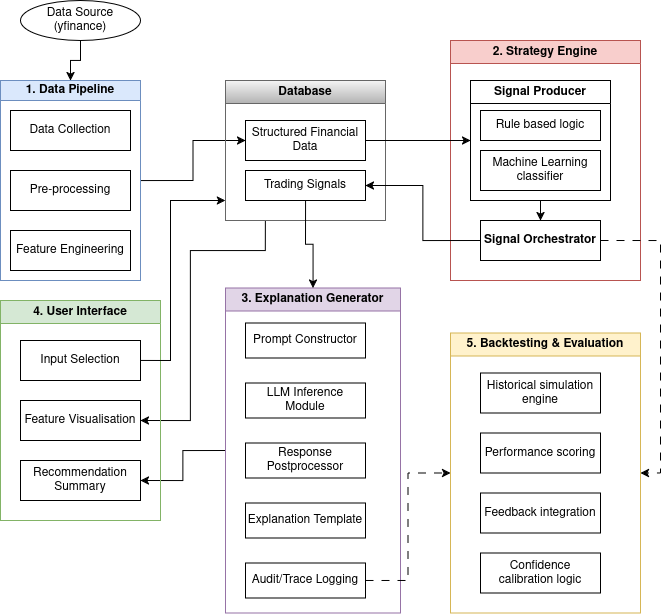

The diagram above was exported from draw.io. Its source (the exported page's mxGraphModel, read from the mxfile embedded in the PNG):
<mxGraphModel dx="1240" dy="665" grid="1" gridSize="10" guides="1" tooltips="1" connect="1" arrows="1" fold="1" page="1" pageScale="1" pageWidth="850" pageHeight="1100" math="0" shadow="0">
  <root>
    <mxCell id="0" />
    <mxCell id="1" parent="0" />
    <mxCell id="vz3I2XTfI4akzPilVEYz-20" value="2. Strategy Engine" style="swimlane;whiteSpace=wrap;html=1;fillColor=#f8cecc;strokeColor=#b85450;" vertex="1" parent="1">
      <mxGeometry x="490" y="80" width="190" height="240" as="geometry">
        <mxRectangle x="200" y="440" width="130" height="30" as="alternateBounds" />
      </mxGeometry>
    </mxCell>
    <mxCell id="vz3I2XTfI4akzPilVEYz-77" value="&lt;b&gt;Signal Orchestrator&lt;/b&gt;" style="rounded=0;whiteSpace=wrap;html=1;" vertex="1" parent="vz3I2XTfI4akzPilVEYz-20">
      <mxGeometry x="30" y="180" width="120" height="40" as="geometry" />
    </mxCell>
    <mxCell id="vz3I2XTfI4akzPilVEYz-90" style="edgeStyle=orthogonalEdgeStyle;rounded=0;orthogonalLoop=1;jettySize=auto;html=1;exitX=0.5;exitY=1;exitDx=0;exitDy=0;entryX=0.5;entryY=0;entryDx=0;entryDy=0;" edge="1" parent="vz3I2XTfI4akzPilVEYz-20" source="vz3I2XTfI4akzPilVEYz-80" target="vz3I2XTfI4akzPilVEYz-77">
      <mxGeometry relative="1" as="geometry" />
    </mxCell>
    <mxCell id="vz3I2XTfI4akzPilVEYz-80" value="Signal Producer" style="swimlane;whiteSpace=wrap;html=1;" vertex="1" parent="vz3I2XTfI4akzPilVEYz-20">
      <mxGeometry x="20" y="40" width="140" height="120" as="geometry" />
    </mxCell>
    <mxCell id="vz3I2XTfI4akzPilVEYz-21" value="Rule based logic" style="rounded=0;whiteSpace=wrap;html=1;" vertex="1" parent="vz3I2XTfI4akzPilVEYz-80">
      <mxGeometry x="10" y="30" width="120" height="30" as="geometry" />
    </mxCell>
    <mxCell id="vz3I2XTfI4akzPilVEYz-22" value="Machine Learning classifier" style="rounded=0;whiteSpace=wrap;html=1;" vertex="1" parent="vz3I2XTfI4akzPilVEYz-80">
      <mxGeometry x="10" y="70" width="120" height="40" as="geometry" />
    </mxCell>
    <mxCell id="vz3I2XTfI4akzPilVEYz-75" style="edgeStyle=orthogonalEdgeStyle;rounded=0;orthogonalLoop=1;jettySize=auto;html=1;exitX=1;exitY=0.5;exitDx=0;exitDy=0;entryX=0;entryY=0.5;entryDx=0;entryDy=0;" edge="1" parent="1" source="vz3I2XTfI4akzPilVEYz-23" target="vz3I2XTfI4akzPilVEYz-16">
      <mxGeometry relative="1" as="geometry" />
    </mxCell>
    <mxCell id="vz3I2XTfI4akzPilVEYz-23" value="&lt;div&gt;1. Data Pipeline&lt;/div&gt;" style="swimlane;whiteSpace=wrap;html=1;startSize=20;fillColor=#dae8fc;strokeColor=#6c8ebf;" vertex="1" parent="1">
      <mxGeometry x="40" y="120" width="140" height="200" as="geometry" />
    </mxCell>
    <mxCell id="vz3I2XTfI4akzPilVEYz-1" value="Data Collection" style="rounded=0;whiteSpace=wrap;html=1;" vertex="1" parent="vz3I2XTfI4akzPilVEYz-23">
      <mxGeometry x="10" y="30" width="120" height="40" as="geometry" />
    </mxCell>
    <mxCell id="vz3I2XTfI4akzPilVEYz-5" value="Pre-processing" style="whiteSpace=wrap;html=1;rounded=0;" vertex="1" parent="vz3I2XTfI4akzPilVEYz-23">
      <mxGeometry x="10" y="90" width="120" height="40" as="geometry" />
    </mxCell>
    <mxCell id="vz3I2XTfI4akzPilVEYz-7" value="Feature Engineering" style="whiteSpace=wrap;html=1;rounded=0;" vertex="1" parent="vz3I2XTfI4akzPilVEYz-23">
      <mxGeometry x="10" y="150" width="120" height="40" as="geometry" />
    </mxCell>
    <mxCell id="vz3I2XTfI4akzPilVEYz-93" style="edgeStyle=orthogonalEdgeStyle;rounded=0;orthogonalLoop=1;jettySize=auto;html=1;exitX=0.25;exitY=1;exitDx=0;exitDy=0;entryX=1;entryY=0.5;entryDx=0;entryDy=0;" edge="1" parent="1" source="vz3I2XTfI4akzPilVEYz-24" target="vz3I2XTfI4akzPilVEYz-54">
      <mxGeometry relative="1" as="geometry">
        <Array as="points">
          <mxPoint x="305" y="290" />
          <mxPoint x="230" y="290" />
          <mxPoint x="230" y="460" />
        </Array>
      </mxGeometry>
    </mxCell>
    <mxCell id="vz3I2XTfI4akzPilVEYz-24" value="Database" style="swimlane;whiteSpace=wrap;html=1;fillColor=#f5f5f5;strokeColor=#666666;gradientColor=#b3b3b3;" vertex="1" parent="1">
      <mxGeometry x="265" y="120" width="160" height="140" as="geometry" />
    </mxCell>
    <mxCell id="vz3I2XTfI4akzPilVEYz-16" value="Structured Financial Data" style="whiteSpace=wrap;html=1;rounded=0;" vertex="1" parent="vz3I2XTfI4akzPilVEYz-24">
      <mxGeometry x="20" y="40" width="120" height="40" as="geometry" />
    </mxCell>
    <mxCell id="vz3I2XTfI4akzPilVEYz-72" value="Trading Signals" style="rounded=0;whiteSpace=wrap;html=1;" vertex="1" parent="vz3I2XTfI4akzPilVEYz-24">
      <mxGeometry x="20" y="90" width="120" height="30" as="geometry" />
    </mxCell>
    <mxCell id="vz3I2XTfI4akzPilVEYz-86" style="edgeStyle=orthogonalEdgeStyle;rounded=0;orthogonalLoop=1;jettySize=auto;html=1;exitX=0;exitY=0.5;exitDx=0;exitDy=0;entryX=1;entryY=0.5;entryDx=0;entryDy=0;" edge="1" parent="1" source="vz3I2XTfI4akzPilVEYz-32" target="vz3I2XTfI4akzPilVEYz-52">
      <mxGeometry relative="1" as="geometry" />
    </mxCell>
    <mxCell id="vz3I2XTfI4akzPilVEYz-32" value="3. Explanation Generator" style="swimlane;whiteSpace=wrap;html=1;fillColor=#e1d5e7;strokeColor=#9673a6;" vertex="1" parent="1">
      <mxGeometry x="265" y="327.5" width="175" height="325" as="geometry" />
    </mxCell>
    <mxCell id="vz3I2XTfI4akzPilVEYz-41" value="Prompt Constructor" style="rounded=0;whiteSpace=wrap;html=1;" vertex="1" parent="vz3I2XTfI4akzPilVEYz-32">
      <mxGeometry x="20" y="35" width="120" height="35" as="geometry" />
    </mxCell>
    <mxCell id="vz3I2XTfI4akzPilVEYz-42" value="LLM Inference Module" style="rounded=0;whiteSpace=wrap;html=1;" vertex="1" parent="vz3I2XTfI4akzPilVEYz-32">
      <mxGeometry x="20" y="95" width="120" height="35" as="geometry" />
    </mxCell>
    <mxCell id="vz3I2XTfI4akzPilVEYz-44" value="Response Postprocessor" style="rounded=0;whiteSpace=wrap;html=1;" vertex="1" parent="vz3I2XTfI4akzPilVEYz-32">
      <mxGeometry x="20" y="155" width="120" height="35" as="geometry" />
    </mxCell>
    <mxCell id="vz3I2XTfI4akzPilVEYz-46" value="Explanation Template" style="rounded=0;whiteSpace=wrap;html=1;" vertex="1" parent="vz3I2XTfI4akzPilVEYz-32">
      <mxGeometry x="20" y="215" width="120" height="35" as="geometry" />
    </mxCell>
    <mxCell id="vz3I2XTfI4akzPilVEYz-48" value="Audit/Trace Logging" style="rounded=0;whiteSpace=wrap;html=1;" vertex="1" parent="vz3I2XTfI4akzPilVEYz-32">
      <mxGeometry x="20" y="275" width="120" height="35" as="geometry" />
    </mxCell>
    <mxCell id="vz3I2XTfI4akzPilVEYz-37" style="edgeStyle=orthogonalEdgeStyle;rounded=0;orthogonalLoop=1;jettySize=auto;html=1;exitX=0.5;exitY=1;exitDx=0;exitDy=0;entryX=0.5;entryY=0;entryDx=0;entryDy=0;" edge="1" parent="1" source="vz3I2XTfI4akzPilVEYz-14" target="vz3I2XTfI4akzPilVEYz-23">
      <mxGeometry relative="1" as="geometry" />
    </mxCell>
    <mxCell id="vz3I2XTfI4akzPilVEYz-14" value="Data Source (yfinance)" style="ellipse;whiteSpace=wrap;html=1;" vertex="1" parent="1">
      <mxGeometry x="60" y="40" width="120" height="40" as="geometry" />
    </mxCell>
    <mxCell id="vz3I2XTfI4akzPilVEYz-50" value="4. User Interface" style="swimlane;whiteSpace=wrap;html=1;fillColor=#d5e8d4;strokeColor=#82b366;" vertex="1" parent="1">
      <mxGeometry x="40" y="340" width="160" height="220" as="geometry" />
    </mxCell>
    <mxCell id="vz3I2XTfI4akzPilVEYz-51" value="Input Selection" style="rounded=0;whiteSpace=wrap;html=1;" vertex="1" parent="vz3I2XTfI4akzPilVEYz-50">
      <mxGeometry x="20" y="40" width="120" height="40" as="geometry" />
    </mxCell>
    <mxCell id="vz3I2XTfI4akzPilVEYz-52" value="Recommendation Summary" style="rounded=0;whiteSpace=wrap;html=1;" vertex="1" parent="vz3I2XTfI4akzPilVEYz-50">
      <mxGeometry x="20" y="160" width="120" height="40" as="geometry" />
    </mxCell>
    <mxCell id="vz3I2XTfI4akzPilVEYz-54" value="Feature Visualisation" style="rounded=0;whiteSpace=wrap;html=1;" vertex="1" parent="vz3I2XTfI4akzPilVEYz-50">
      <mxGeometry x="20" y="100" width="120" height="40" as="geometry" />
    </mxCell>
    <mxCell id="vz3I2XTfI4akzPilVEYz-60" value="5. Backtesting &amp;amp; Evaluation" style="swimlane;whiteSpace=wrap;html=1;fillColor=#fff2cc;strokeColor=#d6b656;" vertex="1" parent="1">
      <mxGeometry x="490" y="372.5" width="190" height="280" as="geometry" />
    </mxCell>
    <mxCell id="vz3I2XTfI4akzPilVEYz-61" value="Historical simulation engine" style="rounded=0;whiteSpace=wrap;html=1;" vertex="1" parent="vz3I2XTfI4akzPilVEYz-60">
      <mxGeometry x="30" y="40" width="120" height="40" as="geometry" />
    </mxCell>
    <mxCell id="vz3I2XTfI4akzPilVEYz-62" value="Performance scoring" style="rounded=0;whiteSpace=wrap;html=1;" vertex="1" parent="vz3I2XTfI4akzPilVEYz-60">
      <mxGeometry x="30" y="100" width="120" height="40" as="geometry" />
    </mxCell>
    <mxCell id="vz3I2XTfI4akzPilVEYz-64" value="Feedback integration" style="rounded=0;whiteSpace=wrap;html=1;" vertex="1" parent="vz3I2XTfI4akzPilVEYz-60">
      <mxGeometry x="30" y="160" width="120" height="40" as="geometry" />
    </mxCell>
    <mxCell id="vz3I2XTfI4akzPilVEYz-66" value="Confidence calibration logic" style="rounded=0;whiteSpace=wrap;html=1;" vertex="1" parent="vz3I2XTfI4akzPilVEYz-60">
      <mxGeometry x="30" y="220" width="120" height="40" as="geometry" />
    </mxCell>
    <mxCell id="vz3I2XTfI4akzPilVEYz-76" style="edgeStyle=orthogonalEdgeStyle;rounded=0;orthogonalLoop=1;jettySize=auto;html=1;exitX=1;exitY=0.5;exitDx=0;exitDy=0;entryX=0;entryY=0.5;entryDx=0;entryDy=0;" edge="1" parent="1" source="vz3I2XTfI4akzPilVEYz-16" target="vz3I2XTfI4akzPilVEYz-80">
      <mxGeometry relative="1" as="geometry" />
    </mxCell>
    <mxCell id="vz3I2XTfI4akzPilVEYz-82" style="edgeStyle=orthogonalEdgeStyle;rounded=0;orthogonalLoop=1;jettySize=auto;html=1;exitX=0;exitY=0.5;exitDx=0;exitDy=0;entryX=1;entryY=0.5;entryDx=0;entryDy=0;" edge="1" parent="1" source="vz3I2XTfI4akzPilVEYz-77" target="vz3I2XTfI4akzPilVEYz-72">
      <mxGeometry relative="1" as="geometry" />
    </mxCell>
    <mxCell id="vz3I2XTfI4akzPilVEYz-84" style="edgeStyle=orthogonalEdgeStyle;rounded=0;orthogonalLoop=1;jettySize=auto;html=1;exitX=0.5;exitY=1;exitDx=0;exitDy=0;" edge="1" parent="1" source="vz3I2XTfI4akzPilVEYz-72" target="vz3I2XTfI4akzPilVEYz-32">
      <mxGeometry relative="1" as="geometry" />
    </mxCell>
    <mxCell id="vz3I2XTfI4akzPilVEYz-87" style="edgeStyle=orthogonalEdgeStyle;rounded=0;orthogonalLoop=1;jettySize=auto;html=1;exitX=1;exitY=0.5;exitDx=0;exitDy=0;entryX=0;entryY=0.5;entryDx=0;entryDy=0;dashed=1;dashPattern=8 8;" edge="1" parent="1" source="vz3I2XTfI4akzPilVEYz-48" target="vz3I2XTfI4akzPilVEYz-60">
      <mxGeometry relative="1" as="geometry" />
    </mxCell>
    <mxCell id="vz3I2XTfI4akzPilVEYz-91" style="edgeStyle=orthogonalEdgeStyle;rounded=0;orthogonalLoop=1;jettySize=auto;html=1;exitX=1;exitY=0.5;exitDx=0;exitDy=0;entryX=1;entryY=0.5;entryDx=0;entryDy=0;dashed=1;dashPattern=8 8;" edge="1" parent="1" source="vz3I2XTfI4akzPilVEYz-77" target="vz3I2XTfI4akzPilVEYz-60">
      <mxGeometry relative="1" as="geometry" />
    </mxCell>
    <mxCell id="vz3I2XTfI4akzPilVEYz-96" style="edgeStyle=orthogonalEdgeStyle;rounded=0;orthogonalLoop=1;jettySize=auto;html=1;exitX=1;exitY=0.5;exitDx=0;exitDy=0;" edge="1" parent="1" source="vz3I2XTfI4akzPilVEYz-51">
      <mxGeometry relative="1" as="geometry">
        <mxPoint x="265" y="240" as="targetPoint" />
        <Array as="points">
          <mxPoint x="210" y="400" />
          <mxPoint x="210" y="240" />
          <mxPoint x="265" y="240" />
        </Array>
      </mxGeometry>
    </mxCell>
  </root>
</mxGraphModel>